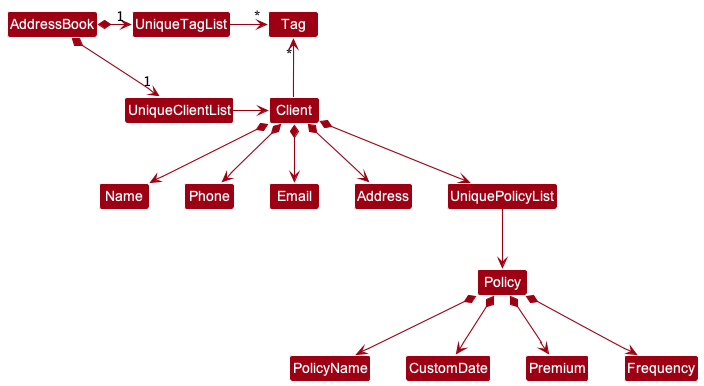

The diagram above was rendered by PlantUML. Its source (embedded in the PNG):
@startuml
!include style.puml
skinparam arrowThickness 1.1
skinparam arrowColor MODEL_COLOR
skinparam classBackgroundColor MODEL_COLOR

AddressBook *-right-> "1" UniqueClientList
AddressBook *-right-> "1" UniqueTagList
UniqueTagList -[hidden]down- UniqueClientList
UniqueTagList -[hidden]down- UniqueClientList

UniqueTagList -right-> "*" Tag
UniqueClientList -right-> Client

Client -up-> "*" Tag

Client *--> Name
Client *--> Phone
Client *--> Email
Client *--> Address
Client *--> UniquePolicyList
UniquePolicyList --> Policy
Policy *--> PolicyName
Policy *--> CustomDate
Policy *--> Premium
Policy *--> Frequency
@enduml